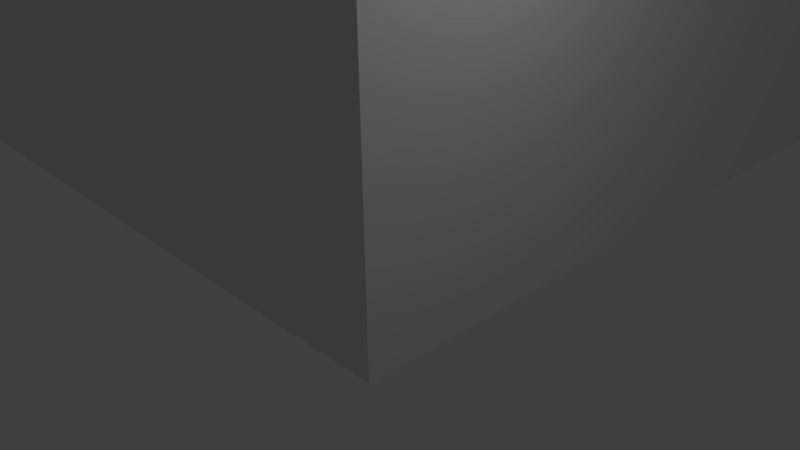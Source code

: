 # Source: newcopstation.blend  (saved by Blender 2.65.0; exported with 4.5.12 LTS)
import bpy
from mathutils import Matrix  # noqa: F401  (used for matrix-valued properties, if any)

bpy.ops.wm.read_factory_settings(use_empty=True)
scene = bpy.context.scene
scene.name = 'Scene'

# ---- collections
col_collection_1 = bpy.data.collections.new('Collection 1'); scene.collection.children.link(col_collection_1)

# ---- materials (node trees are filled in below, after node groups)
mat_material = bpy.data.materials.new('Material')
mat_material.alpha_threshold = 0.0
mat_material.use_transparent_shadow = False
mat_material.roughness = 0.5
mat_material.line_color = (0.0, 0.0, 0.0, 1.0)

# ---- material node trees

# ---- world
world_world = bpy.data.worlds.new('World'); scene.world = world_world
world_world.color = (0.05088, 0.05088, 0.05088)
world_world.use_sun_shadow = False
world_world.sun_shadow_jitter_overblur = 0.0
world_world.cycles.sampling_method = 'MANUAL'
world_world.cycles.sample_map_resolution = 256

# ---- cameras
cam_camera = bpy.data.cameras.new('Camera')
cam_camera.clip_end = 100.0
cam_camera.lens = 35.0
cam_camera.sensor_width = 32.0
cam_camera.sensor_height = 18.0
cam_camera.ortho_scale = 7.314
cam_camera.dof.focus_distance = 0.0
cam_camera.dof.aperture_fstop = 128.0

# ---- lights
light_lamp = bpy.data.lights.new('Lamp', 'POINT')
light_lamp.transmission_factor = 0.0
light_lamp.cutoff_distance = 30.0
light_lamp.energy = 100.0
light_lamp.shadow_buffer_clip_start = 1.001
light_lamp.shadow_soft_size = 0.1
light_lamp.shadow_maximum_resolution = 0.006
light_lamp.use_absolute_resolution = True
light_lamp.cycles.use_multiple_importance_sampling = False

# ---- meshes
me_cube_002 = bpy.data.meshes.new('Cube.002')
me_cube_002.from_pydata([(54.55, -27.83, -3.42), (54.55, 71.93, -3.42), (-1.0, -27.83, 1.0), (-1.0, 71.93, 1.0), (110.1, 71.93, -7.839), (110.1, -27.83, -7.839), (82.58, 71.93, -5.65), (82.58, -27.83, -5.65), (26.77, 71.93, -1.21), (26.77, -27.83, -1.21), (12.89, -27.83, -0.1049), (12.89, 71.93, -0.1049), (68.56, 71.93, -4.535), (68.56, -27.83, -4.535), (40.66, -27.83, -2.315), (40.66, 71.93, -2.315), (75.31, -27.83, -5.072), (75.31, 71.93, -5.072), (96.33, -27.83, -6.744), (96.33, 71.93, -6.744), (47.6, -27.83, -2.867), (47.6, 71.93, -2.867), (61.55, 71.93, -3.977), (61.55, -27.83, -3.977), (5.943, -27.83, 0.4476), (5.943, 71.93, 0.4476), (33.72, 71.93, -1.762), (33.72, -27.83, -1.762), (19.83, 71.93, -0.6573), (19.83, -27.83, -0.6573), (103.2, -27.83, -7.292), (103.2, 71.93, -7.292), (89.46, 71.93, -6.197), (89.46, -27.83, -6.197), (12.98, 71.93, 0.1747), (12.98, -27.83, 0.1747), (6.038, 71.93, 0.7271), (6.038, -27.83, 0.7271), (19.92, 71.93, -0.3778), (19.92, -27.83, -0.3778), (47.7, 71.93, -2.588), (47.7, -27.83, -2.588), (26.87, 71.93, -0.9302), (26.87, -27.83, -0.9302), (33.81, 71.93, -1.483), (33.81, -27.83, -1.483), (40.75, -27.83, -2.035), (40.75, 71.93, -2.035), (54.64, 71.93, -3.14), (54.64, -27.83, -3.14), (75.5, -27.83, -4.8), (75.5, 71.93, -4.8), (61.62, 71.93, -3.695), (61.62, -27.83, -3.695), (68.62, -27.83, -4.253), (68.62, 71.93, -4.253), (89.58, 71.93, -5.92), (89.58, -27.83, -5.92), (82.51, -27.83, -5.357), (82.51, 71.93, -5.357), (96.46, 71.93, -6.467), (96.46, -27.83, -6.467), (110.2, -27.83, -7.562), (110.2, 71.93, -7.562), (103.3, 71.93, -7.015), (103.3, -27.83, -7.015)], [], [(50, 51, 12, 13), (39, 38, 11, 10), (45, 44, 8, 9), (57, 56, 6, 7), (53, 52, 1, 0), (37, 36, 3, 2), (41, 40, 15, 14), (58, 59, 17, 16), (65, 64, 19, 18), (49, 48, 21, 20), (54, 55, 22, 23), (35, 34, 25, 24), (46, 47, 26, 27), (43, 42, 28, 29), (62, 63, 31, 30), (61, 60, 32, 33), (10, 11, 34, 35), (24, 25, 36, 37), (29, 28, 38, 39), (20, 21, 40, 41), (9, 8, 42, 43), (27, 26, 44, 45), (14, 15, 47, 46), (0, 1, 48, 49), (16, 17, 51, 50), (23, 22, 52, 53), (13, 12, 55, 54), (33, 32, 56, 57), (7, 6, 59, 58), (18, 19, 60, 61), (5, 4, 63, 62), (30, 31, 64, 65)])
me_cube_002.use_remesh_preserve_volume = False
me_cube_002.use_remesh_preserve_attributes = False
me_cube_002.use_mirror_vertex_groups = False
me_cube_002.update()
me_cube_001 = bpy.data.meshes.new('Cube.001')
me_cube_001.from_pydata([(-1.517, -43.24, 1.224), (-1.517, 56.78, 1.224), (-37.43, -43.24, 1.224), (-37.43, 56.78, 1.224), (75.45, 56.78, 1.224), (75.45, -43.24, 1.224), (75.45, 107.1, 1.224), (-1.517, 107.1, 1.224), (-3.328, -46.01, 24.9), (-3.328, 59.25, 24.9), (-39.81, -46.01, 24.9), (-39.81, 59.25, 24.9), (77.36, 59.25, 24.9), (77.36, -46.01, 24.9), (77.36, 109.1, 24.9), (-3.328, 109.1, 24.9), (-3.328, -46.01, 26.9), (-3.328, 59.25, 26.9), (-39.81, -46.01, 26.9), (-39.81, 59.25, 26.9), (77.36, 59.25, 26.9), (77.36, -46.01, 26.9), (77.36, 109.1, 26.9), (-3.328, 109.1, 26.9), (75.45, 108.2, 1.067), (-1.517, 108.2, 1.067)], [], [(1, 4, 6, 7), (5, 4, 1, 0), (0, 1, 3, 2), (9, 15, 14, 12), (13, 8, 9, 12), (8, 10, 11, 9), (17, 20, 22, 23), (21, 20, 17, 16), (16, 17, 19, 18), (13, 12, 20, 21), (11, 10, 18, 19), (8, 13, 21, 16), (14, 15, 23, 22), (9, 11, 19, 17), (12, 14, 22, 20), (15, 9, 17, 23), (10, 8, 16, 18), (7, 6, 24, 25)])
me_cube_001.use_remesh_preserve_volume = False
me_cube_001.use_remesh_preserve_attributes = False
me_cube_001.use_mirror_vertex_groups = False
me_cube_001.update()
me_cube = bpy.data.meshes.new('Cube')
me_cube.from_pydata([(1.0, -1.0, -1.0), (-1.0, 1.0, -1.0), (1.0, -1.0, 23.22), (-1.0, 1.0, 23.22), (-112.3, 1.0, -1.0), (-112.3, 1.0, 23.22), (-1.0, 38.91, -1.0), (-1.0, 38.91, 23.22), (-1.0, 19.04, 23.22), (-1.0, 19.04, -1.0), (-1.0, 41.04, -1.0), (-1.0, 41.04, 23.22), (-1.0, 21.01, -1.0), (-1.0, 21.01, 23.22), (-1.0, 60.99, -1.0), (-1.0, 60.99, 23.22), (-1.0, 58.87, -1.0), (-1.0, 58.87, 23.22), (-20.04, 60.99, -1.0), (-20.04, 60.99, 23.22), (-20.04, 58.87, -1.0), (-20.04, 58.87, 23.22), (-1.0, 102.0, -1.0), (-1.0, 102.0, 23.22), (-20.04, 38.91, -1.0), (-20.04, 38.91, 23.22), (-20.04, 41.04, -1.0), (-20.04, 41.04, 23.22), (-1.0, 99.99, -1.0), (-1.0, 99.99, 23.22), (-20.05, 21.01, 23.22), (-20.05, 21.01, -1.0), (-20.05, 19.04, -1.0), (-20.05, 19.04, 23.22), (-39.0, 99.99, -1.0), (-39.0, 99.99, 23.22), (-21.03, 99.99, -1.0), (-21.03, 99.99, 23.22), (-61.01, 39.14, 23.22), (-61.01, 39.14, -1.0), (-39.0, 79.92, -1.0), (-39.0, 79.92, 23.22), (-41.0, 79.92, -1.0), (-41.0, 79.92, 23.22), (-41.0, 99.99, -1.0), (-41.0, 99.99, 23.22), (-61.01, 102.0, -1.0), (-61.01, 102.0, 23.22), (-61.01, 1.0, 23.22), (-58.98, 1.0, -0.9993), (-18.96, 99.99, -1.0), (-18.96, 99.99, 23.22), (-21.03, 79.9, -1.0), (-21.03, 79.9, 23.22), (-18.96, 79.9, -1.0), (-18.96, 79.9, 23.22), (-58.98, 99.99, -1.0), (-58.98, 99.99, 23.22), (-114.4, -1.0, 23.22), (-114.4, -1.0, -1.0), (-112.3, 41.04, -1.0), (-112.3, 41.04, 23.22), (1.0, 152.0, -1.0), (1.0, 152.0, 23.22), (-112.3, 39.14, -1.0), (-112.3, 39.14, 23.22), (-1.0, 150.0, -1.0), (-1.0, 150.0, 23.22), (-61.01, 1.0, -0.9993), (-58.98, 1.0, 23.22), (-77.98, 102.1, -1.0), (-77.98, 102.1, 23.22), (-61.01, 41.04, 23.22), (-61.01, 41.04, -1.0), (-77.98, 100.0, 23.22), (-77.98, 100.0, -1.0), (-75.97, 150.0, 23.22), (-75.97, 150.0, -1.0), (-112.3, 59.37, -1.0), (-112.3, 59.37, 23.22), (-77.98, 152.0, 23.22), (-77.98, 152.0, -1.0), (-114.4, 102.1, -1.0), (-114.4, 102.1, 23.22), (-112.3, 100.0, -1.0), (-112.3, 100.0, 23.22), (-75.97, 57.38, 23.22), (-75.97, 57.38, -1.0), (-77.98, 59.38, -1.0), (-77.98, 59.38, 23.22), (-112.3, 57.38, 23.22), (-112.3, 57.38, -1.0), (-49.95, 152.0, -1.0), (-49.95, 150.0, -1.0), (-59.98, 150.0, -1.0), (-59.98, 152.0, -1.0), (-49.95, 152.0, 15.43), (-59.98, 152.0, 15.43), (-100.0, 41.04, -1.0), (-58.98, 10.09, -1.0), (-77.98, 70.2, -1.0), (-89.91, 39.14, -1.0), (-61.01, 10.09, -1.0), (-59.98, 150.0, 15.43), (-49.95, 150.0, 15.43), (-100.0, 41.04, 15.43), (-100.0, 39.14, 15.43), (-58.98, 10.09, 15.43), (-61.01, 10.09, 15.43), (-77.98, 79.96, 15.43), (-75.97, 79.96, 15.43), (-80.32, -1.0, 4.76), (-80.32, 1.0, 4.76), (-58.98, 20.07, 15.43), (-61.01, 20.07, 15.43), (-75.97, 79.96, -1.0), (-61.01, 20.07, -1.0), (-58.98, 20.07, -1.0), (-75.97, 70.2, 15.43), (-89.91, 39.14, 15.43), (-89.91, 41.04, 15.43), (-89.91, 41.04, -1.0), (-77.98, 79.96, -1.0), (-100.0, 39.14, -1.0), (-77.98, 70.2, 15.43), (-75.97, 70.2, -1.0), (-80.32, -1.0, 15.43), (-80.32, 1.0, 15.43), (-112.3, 89.92, 4.76), (-114.4, 89.92, 4.76), (-112.3, 89.92, 15.43), (-114.4, 89.92, 15.43), (-114.4, 74.65, 15.43), (-112.3, 74.65, 15.43), (-114.4, 74.65, 4.76), (-112.3, 74.65, 4.76), (-98.8, -1.0, 15.43), (-98.8, 1.0, 15.43), (-98.8, 1.0, 4.76), (-98.8, -1.0, 4.76), (-48.64, -1.0, 15.43), (-48.64, 1.0, 15.43), (-48.64, 1.0, 4.76), (-48.64, -1.0, 4.76), (-32.72, -1.0, 15.43), (-32.72, -1.0, 4.76), (-32.72, 1.0, 15.43), (-32.72, 1.0, 4.76), (-33.56, 152.0, 15.43), (-33.56, 150.0, 15.43), (-33.56, 152.0, 4.76), (-33.56, 150.0, 4.764), (-14.83, 150.0, 4.764), (-14.83, 152.0, 4.76), (-14.83, 150.0, 15.43), (-14.83, 152.0, 15.43), (-114.3, 100.0, 24.58), (-114.3, 102.0, 24.58), (-112.3, 102.0, 24.58), (-112.3, 100.0, 24.58), (-114.3, 100.0, 33.98), (-114.3, 102.0, 33.98), (-112.3, 102.0, 33.98), (-112.3, 100.0, 33.98), (-114.3, 0.9976, 24.58), (-112.3, 0.9976, 24.58), (-114.3, 0.9976, 33.98), (-112.3, 0.9976, 33.98), (-114.3, -0.9928, 24.58), (-112.3, -0.9928, 24.58), (-114.3, -0.9928, 33.98), (-112.3, -0.9928, 33.98), (1.281, 102.0, 24.85), (1.281, 100.0, 24.85), (1.281, 0.9976, 24.85), (1.281, -0.9928, 24.85)], [(29, 23), (22, 28), (61, 65), (72, 38), (91, 78), (90, 79)], [(30, 31, 32, 33), (57, 69, 107, 113), (56, 57, 113, 117), (57, 56, 44, 45), (51, 50, 28, 29), (36, 37, 35, 34), (50, 51, 55, 54), (37, 36, 52, 53), (41, 40, 34, 35), (104, 103, 97, 96), (27, 26, 24, 25), (54, 55, 53, 52), (87, 86, 90, 91), (42, 43, 45, 44), (125, 100, 124, 118), (124, 109, 110, 118), (109, 122, 115, 110), (99, 102, 108, 107), (116, 117, 113, 114), (105, 120, 119, 106), (107, 108, 114, 113), (106, 123, 98, 105), (120, 121, 101, 119), (40, 41, 43, 42), (73, 72, 47, 46), (22, 46, 47, 23), (135, 128, 129, 134), (20, 21, 19, 18), (150, 151, 152, 153), (153, 152, 154, 155), (154, 149, 148, 155), (112, 138, 139, 111), (130, 133, 132, 131), (146, 144, 140, 141), (147, 145, 144, 146), (111, 126, 127, 112), (133, 135, 134, 132), (126, 136, 137, 127), (129, 128, 130, 131), (138, 137, 136, 139), (145, 147, 142, 143), (149, 151, 150, 148), (142, 141, 140, 143), (89, 88, 78, 79), (84, 75, 74, 85), (70, 82, 83, 71), (93, 104, 96, 92), (103, 94, 95, 97), (2, 0, 62, 63), (68, 112, 127, 48), (68, 48, 108, 102), (49, 99, 107, 69), (39, 116, 114, 38), (48, 38, 114, 108), (68, 4, 138, 112), (138, 4, 5, 137), (5, 48, 127, 137), (69, 141, 142, 49), (147, 1, 49, 142), (1, 147, 146, 3), (3, 146, 141, 69), (2, 144, 145, 0), (143, 111, 59, 0), (0, 145, 143), (59, 111, 139), (58, 59, 139, 136), (58, 136, 126), (140, 126, 111, 143), (126, 140, 2, 58), (144, 2, 140), (106, 65, 64, 123), (119, 38, 65, 106), (38, 119, 101, 39), (120, 72, 73, 121), (72, 120, 105, 61), (61, 105, 98, 60), (91, 90, 61, 60), (64, 65, 5, 4), (87, 125, 118, 86), (86, 118, 110, 76), (76, 110, 115, 77), (70, 71, 80, 81), (130, 128, 84, 85), (79, 133, 130, 85), (133, 79, 78, 135), (135, 78, 84, 128), (82, 129, 131, 83), (59, 134, 129, 82), (58, 132, 134, 59), (132, 58, 83, 131), (14, 15, 29, 28), (18, 19, 15, 14), (16, 17, 21, 20), (10, 11, 17, 16), (11, 10, 26, 27), (25, 24, 6, 7), (12, 13, 7, 6), (31, 30, 13, 12), (33, 32, 9, 8), (8, 9, 1, 3), (109, 74, 75, 122), (89, 74, 109, 124), (124, 100, 88, 89), (148, 150, 92, 96), (151, 149, 104, 93), (94, 103, 76, 77), (104, 76, 103), (149, 67, 76, 104), (67, 149, 154), (67, 154, 152, 66), (151, 93, 66, 152), (23, 67, 66, 22), (95, 81, 80, 97), (92, 150, 153, 62), (62, 153, 155, 63), (148, 63, 155), (63, 148, 96, 80), (80, 96, 97), (160, 161, 157, 156), (161, 162, 158, 157), (173, 163, 159), (156, 159, 165, 164), (164, 165, 169, 168), (163, 162, 161, 160), (160, 156, 164, 166), (159, 163, 167, 165), (163, 160, 166, 167), (171, 170, 168, 169), (166, 164, 168, 170), (165, 167, 174), (167, 166, 170, 171), (167, 171, 175, 174), (162, 163, 173, 172), (175, 171, 169), (162, 172, 158)])
me_cube.materials.append(mat_material)
me_cube.use_remesh_preserve_volume = False
me_cube.use_remesh_preserve_attributes = False
me_cube.use_mirror_vertex_groups = False
me_cube.update()

# ---- objects
ob_cube_002 = bpy.data.objects.new('Cube.002', me_cube_002)
ob_cube_001 = bpy.data.objects.new('Cube.001', me_cube_001)
ob_cube = bpy.data.objects.new('Cube', me_cube)
ob_lamp = bpy.data.objects.new('Lamp', light_lamp)
ob_camera = bpy.data.objects.new('Camera', cam_camera)

# ---- transforms, parenting, visibility, modifiers, constraints
ob_cube_002.location = (-111.4, 28.5, 32.41)
ob_cube_002.lineart.crease_threshold = 0.0
ob_cube_001.location = (-75.53, 43.88, -2.019)
ob_cube_001.lineart.crease_threshold = 0.0
ob_cube.location = (0.0, 0.0, 0.0)
ob_cube.lock_rotations_4d = False
ob_cube.empty_display_type = 'ARROWS'
ob_cube.lineart.crease_threshold = 0.0
ob_lamp.location = (4.076, 1.005, 5.904)
ob_lamp.rotation_euler = (0.6503, 0.05522, 1.866)
ob_lamp.lock_rotations_4d = False
ob_lamp.empty_display_type = 'ARROWS'
ob_lamp.color = (0.0, 0.0, 0.0, 0.0)
ob_lamp.lineart.crease_threshold = 0.0
ob_camera.location = (7.481, -6.508, 5.344)
ob_camera.rotation_euler = (1.109, 0.01082, 0.8149)
ob_camera.lock_rotations_4d = False
ob_camera.empty_display_type = 'ARROWS'
ob_camera.color = (0.0, 0.0, 0.0, 0.0)
ob_camera.display_type = 'WIRE'
ob_camera.lineart.crease_threshold = 0.0

# ---- collection membership
col_collection_1.objects.link(ob_cube_002)
col_collection_1.objects.link(ob_cube_001)
col_collection_1.objects.link(ob_cube)
col_collection_1.objects.link(ob_lamp)
col_collection_1.objects.link(ob_camera)

# ---- scene / render settings (as saved in the file)
scene.camera = ob_camera
scene.frame_start = 1; scene.frame_end = 250; scene.frame_set(1)
scene.render.engine = 'BLENDER_EEVEE_NEXT'
scene.render.image_settings.color_mode = 'RGB'
scene.render.image_settings.compression = 90
scene.render.resolution_percentage = 50
scene.render.dither_intensity = 0.0
scene.render.bake_margin = 2
scene.render.bake_bias = 0.0
scene.cycles.use_denoising = False
scene.cycles.samples = 10
scene.cycles.sampling_pattern = 'TABULATED_SOBOL'
scene.cycles.light_sampling_threshold = 0.0
scene.cycles.use_adaptive_sampling = False
scene.cycles.use_light_tree = False
scene.cycles.blur_glossy = 0.0
scene.cycles.volume_bounces = 1
scene.cycles.pixel_filter_type = 'GAUSSIAN'
scene.cycles.sample_clamp_indirect = 0.0
scene.view_settings.view_transform = 'Standard'
bpy.context.view_layer.update()
